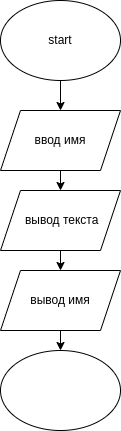

The diagram above was exported from draw.io. Its source (the exported page's mxGraphModel, read from the mxfile embedded in the PNG):
<mxGraphModel dx="312" dy="357" grid="1" gridSize="10" guides="1" tooltips="1" connect="1" arrows="1" fold="1" page="1" pageScale="1" pageWidth="827" pageHeight="1169" math="0" shadow="0">
  <root>
    <mxCell id="0" />
    <mxCell id="1" parent="0" />
    <mxCell id="4" value="" style="edgeStyle=none;html=1;" edge="1" parent="1" source="2" target="3">
      <mxGeometry relative="1" as="geometry" />
    </mxCell>
    <mxCell id="2" value="start" style="ellipse;whiteSpace=wrap;html=1;" vertex="1" parent="1">
      <mxGeometry x="100" y="10" width="120" height="80" as="geometry" />
    </mxCell>
    <mxCell id="6" value="" style="edgeStyle=none;html=1;" edge="1" parent="1" source="3" target="5">
      <mxGeometry relative="1" as="geometry" />
    </mxCell>
    <mxCell id="3" value="ввод имя" style="shape=parallelogram;perimeter=parallelogramPerimeter;whiteSpace=wrap;html=1;fixedSize=1;" vertex="1" parent="1">
      <mxGeometry x="100" y="120" width="120" height="60" as="geometry" />
    </mxCell>
    <mxCell id="8" value="" style="edgeStyle=none;html=1;" edge="1" parent="1" source="5" target="7">
      <mxGeometry relative="1" as="geometry" />
    </mxCell>
    <mxCell id="5" value="&amp;nbsp;вывод текста" style="shape=parallelogram;perimeter=parallelogramPerimeter;whiteSpace=wrap;html=1;fixedSize=1;" vertex="1" parent="1">
      <mxGeometry x="100" y="200" width="120" height="60" as="geometry" />
    </mxCell>
    <mxCell id="10" value="" style="edgeStyle=none;html=1;" edge="1" parent="1" source="7" target="9">
      <mxGeometry relative="1" as="geometry" />
    </mxCell>
    <mxCell id="7" value="вывод имя" style="shape=parallelogram;perimeter=parallelogramPerimeter;whiteSpace=wrap;html=1;fixedSize=1;" vertex="1" parent="1">
      <mxGeometry x="100" y="280" width="120" height="60" as="geometry" />
    </mxCell>
    <mxCell id="9" value="" style="ellipse;whiteSpace=wrap;html=1;" vertex="1" parent="1">
      <mxGeometry x="100" y="360" width="120" height="80" as="geometry" />
    </mxCell>
  </root>
</mxGraphModel>